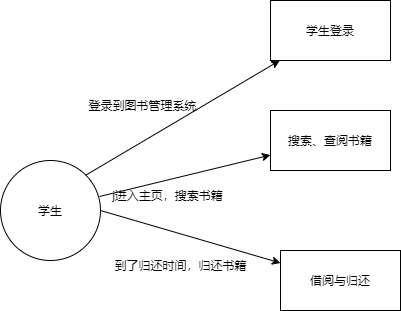

The diagram above was exported from draw.io. Its source (the exported page's mxGraphModel, read from the mxfile embedded in the PNG):
<mxGraphModel dx="1421" dy="657" grid="1" gridSize="10" guides="1" tooltips="1" connect="1" arrows="1" fold="1" page="1" pageScale="1" pageWidth="827" pageHeight="1169" math="0" shadow="0">
  <root>
    <mxCell id="0" />
    <mxCell id="1" parent="0" />
    <mxCell id="pSDTd18Gyk19nbH54EJX-25" value="学生" style="ellipse;whiteSpace=wrap;html=1;aspect=fixed;rounded=0;strokeColor=default;align=center;verticalAlign=middle;fontFamily=Helvetica;fontSize=12;fontColor=default;fillColor=default;" vertex="1" parent="1">
      <mxGeometry x="-580" y="240" width="100" height="100" as="geometry" />
    </mxCell>
    <mxCell id="pSDTd18Gyk19nbH54EJX-26" value="" style="endArrow=classic;html=1;rounded=0;fontFamily=Helvetica;fontSize=12;fontColor=default;exitX=1;exitY=0;exitDx=0;exitDy=0;" edge="1" parent="1" source="pSDTd18Gyk19nbH54EJX-25" target="pSDTd18Gyk19nbH54EJX-27">
      <mxGeometry width="50" height="50" relative="1" as="geometry">
        <mxPoint x="-310" y="370" as="sourcePoint" />
        <mxPoint x="-340" y="120" as="targetPoint" />
      </mxGeometry>
    </mxCell>
    <mxCell id="pSDTd18Gyk19nbH54EJX-27" value="学生登录" style="rounded=0;whiteSpace=wrap;html=1;strokeColor=default;align=center;verticalAlign=middle;fontFamily=Helvetica;fontSize=12;fontColor=default;fillColor=default;" vertex="1" parent="1">
      <mxGeometry x="-310" y="80" width="120" height="60" as="geometry" />
    </mxCell>
    <mxCell id="pSDTd18Gyk19nbH54EJX-28" value="" style="endArrow=classic;html=1;rounded=0;fontFamily=Helvetica;fontSize=12;fontColor=default;exitX=0.99;exitY=0.36;exitDx=0;exitDy=0;exitPerimeter=0;" edge="1" parent="1" source="pSDTd18Gyk19nbH54EJX-25" target="pSDTd18Gyk19nbH54EJX-29">
      <mxGeometry width="50" height="50" relative="1" as="geometry">
        <mxPoint x="-250" y="370" as="sourcePoint" />
        <mxPoint x="-300" y="260" as="targetPoint" />
      </mxGeometry>
    </mxCell>
    <mxCell id="pSDTd18Gyk19nbH54EJX-29" value="搜索、查阅书籍" style="rounded=0;whiteSpace=wrap;html=1;strokeColor=default;align=center;verticalAlign=middle;fontFamily=Helvetica;fontSize=12;fontColor=default;fillColor=default;" vertex="1" parent="1">
      <mxGeometry x="-310" y="190" width="120" height="60" as="geometry" />
    </mxCell>
    <mxCell id="pSDTd18Gyk19nbH54EJX-30" value="" style="endArrow=classic;html=1;rounded=0;fontFamily=Helvetica;fontSize=12;fontColor=default;exitX=1;exitY=0.5;exitDx=0;exitDy=0;" edge="1" parent="1" source="pSDTd18Gyk19nbH54EJX-25" target="pSDTd18Gyk19nbH54EJX-31">
      <mxGeometry width="50" height="50" relative="1" as="geometry">
        <mxPoint x="-310" y="370" as="sourcePoint" />
        <mxPoint x="-320" y="330" as="targetPoint" />
      </mxGeometry>
    </mxCell>
    <mxCell id="pSDTd18Gyk19nbH54EJX-31" value="借阅与归还" style="rounded=0;whiteSpace=wrap;html=1;strokeColor=default;align=center;verticalAlign=middle;fontFamily=Helvetica;fontSize=12;fontColor=default;fillColor=default;" vertex="1" parent="1">
      <mxGeometry x="-300" y="330" width="120" height="60" as="geometry" />
    </mxCell>
    <mxCell id="pSDTd18Gyk19nbH54EJX-34" value="登录到图书管理系统" style="text;html=1;align=center;verticalAlign=middle;resizable=0;points=[];autosize=1;strokeColor=none;fillColor=none;fontFamily=Helvetica;fontSize=12;fontColor=default;" vertex="1" parent="1">
      <mxGeometry x="-503" y="170" width="130" height="30" as="geometry" />
    </mxCell>
    <mxCell id="pSDTd18Gyk19nbH54EJX-35" value="j进入主页，搜索书籍" style="text;html=1;align=center;verticalAlign=middle;resizable=0;points=[];autosize=1;strokeColor=none;fillColor=none;fontFamily=Helvetica;fontSize=12;fontColor=default;" vertex="1" parent="1">
      <mxGeometry x="-478" y="260" width="130" height="30" as="geometry" />
    </mxCell>
    <mxCell id="pSDTd18Gyk19nbH54EJX-36" value="到了归还时间，归还书籍" style="text;html=1;align=center;verticalAlign=middle;resizable=0;points=[];autosize=1;strokeColor=none;fillColor=none;fontFamily=Helvetica;fontSize=12;fontColor=default;" vertex="1" parent="1">
      <mxGeometry x="-480" y="330" width="160" height="30" as="geometry" />
    </mxCell>
  </root>
</mxGraphModel>